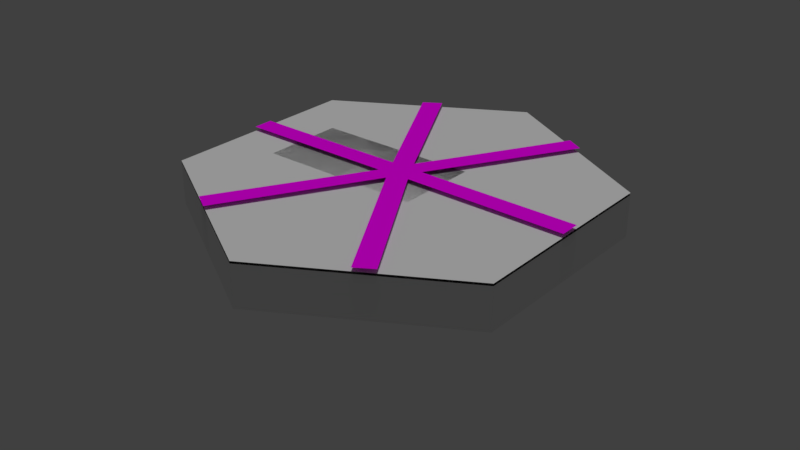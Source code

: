 # Source: roadsAll.blend  (saved by Blender 2.78.0; exported with 4.5.12 LTS)
import bpy
from mathutils import Matrix  # noqa: F401  (used for matrix-valued properties, if any)

bpy.ops.wm.read_factory_settings(use_empty=True)
scene = bpy.context.scene
scene.name = 'Scene'

# ---- collections
col_collection_1 = bpy.data.collections.new('Collection 1'); scene.collection.children.link(col_collection_1)

# ---- images (referenced by path relative to the original .blend; pixels are not part of the script)
import os
ASSET_DIR = os.environ.get("B2B_ASSET_DIR", "")  # directory of the original .blend (textures are referenced by path, not embedded)
HERE = os.path.dirname(os.path.abspath(__file__))  # packed textures are extracted next to this script under _unpacked/

def load_image(name, relpath, width, height, colorspace="sRGB"):
    """Load a texture the original file referenced (path relative to the .blend, or extracted next to this script)."""
    p = next((c for c in (os.path.join(HERE, relpath), os.path.join(ASSET_DIR, relpath)) if relpath and os.path.exists(c)), "")
    if p:
        img = bpy.data.images.load(p, check_existing=True)
        img.name = name
    else:  # same state as the original file: an image datablock whose file is absent (Cycles renders it pink)
        img = bpy.data.images.new(name, width, height)
        img.source = "FILE"
        img.filepath = "//" + (relpath or name)
    img.colorspace_settings.name = colorspace
    return img
img_sand_png = load_image('sand.png', 'sand.png', 1024, 1024, 'sRGB')

# ---- materials (node trees are filled in below, after node groups)
mat_material_003 = bpy.data.materials.new('Material.003')
mat_material_003.alpha_threshold = 0.0
mat_material_003.roughness = 0.5

# ---- material node trees
mat_material_003.use_nodes = True; mat_material_003.node_tree.nodes.clear()
_N = mat_material_003.node_tree.nodes; _L = mat_material_003.node_tree.links
n0 = _N.new('ShaderNodeOutputMaterial'); n0.name = 'Material Output'; n0.location = (300, 300)
n1 = _N.new('ShaderNodeTexImage'); n1.name = 'Image Texture'; n1.location = (-224, 370)
n1.width = 140
n1.image = img_sand_png
n2 = _N.new('ShaderNodeUVMap'); n2.name = 'UV Map'; n2.location = (-460, 327)
n3 = _N.new('ShaderNodeBsdfDiffuse'); n3.name = 'Diffuse BSDF'; n3.location = (10, 300)
_L.new(n3.outputs[0], n0.inputs[0])
_L.new(n1.outputs[0], n3.inputs[0])
_L.new(n2.outputs[0], n1.inputs[0])
n0.is_active_output = True

# ---- world
world_world = bpy.data.worlds.new('World'); scene.world = world_world
world_world.color = (0.05088, 0.05088, 0.05088)
world_world.use_sun_shadow = False
world_world.sun_shadow_jitter_overblur = 0.0
world_world.cycles.sampling_method = 'MANUAL'

# ---- lights
light_sun = bpy.data.lights.new('Sun', 'SUN')
light_sun.transmission_factor = 0.0
light_sun.angle = 0.1993
light_sun.energy = 1.0
light_sun.shadow_buffer_clip_start = 0.5
light_sun.shadow_soft_size = 0.1
light_sun.shadow_cascade_max_distance = 1000.0

# ---- meshes
me_cylinder = bpy.data.meshes.new('Cylinder')
me_cylinder.from_pydata([(-0.8497, -0.5217, -0.01275), (-8.742e-08, -1.0, 0.0), (0.866, -0.5, 0.0), (0.866, 0.5, 0.0), (0.0, 1.0, 0.0), (-0.866, 0.5, 0.0), (-0.8497, -0.5217, -0.01275), (-5.005, -7.648, -0.01275), (-8.742e-08, -1.0, 0.0), (-4.12, -8.177, -0.01275), (0.866, -0.5, 0.0), (9.059, -0.5345, -0.01275), (0.866, 0.5, 0.0), (9.059, 0.4971, -0.01275), (4.284, -8.105, -0.01944), (5.177, -7.588, 0.0001769), (4.02, 8.011, -0.01275), (0.0, 1.0, 0.0), (4.905, 7.482, -0.01275), (-4.682, 7.474, -0.01586), (-0.866, 0.5, 0.0), (-3.789, 7.99, 0.003761), (-8.95, -0.5217, -0.01275), (-8.95, 0.5099, -0.01275)], [], [(4, 5, 0, 1, 2, 3), (6, 7, 9, 8), (10, 11, 13, 12), (8, 14, 15, 10), (16, 17, 12, 18), (19, 20, 17, 21), (22, 6, 20, 23)])
me_cylinder.polygons.foreach_set('use_smooth', [0, 0, 0, 0, 0, 1, 0])
me_cylinder.polygons.foreach_set('material_index', [2, 2, 2, 2, 2, 2, 2])
_k = set([(4, 5), (17, 20), (17, 21), (19, 20), (19, 21)])
me_cylinder.attributes.new('sharp_edge', 'BOOLEAN', 'EDGE').data.foreach_set('value', [ (min(e.vertices), max(e.vertices)) in _k for e in me_cylinder.edges])
_uv = me_cylinder.uv_layers.new(name='UVMap')
_uv.uv.foreach_set('vector', [0.9999, 0.433, 0.75, 9.313e-05, 0.25, 9.304e-05, 9.304e-05, 0.433, 0.25, 0.866, 0.75, 0.866, 0.2777, 1.851, 0.2703, -1.734, 0.7223, -1.725, 0.7297, 1.859, 0.2616, 1.711, 0.3156, -1.588, 0.7384, -1.582, 0.6844, 1.716, 0.2235, 1.933, 0.3104, -1.79, 0.7765, -1.808, 0.6896, 1.914, 0.2581, 2.223, 0.1815, -2.08, 0.7419, -2.092, 0.8185, 2.21, 0.2436, 1.836, 0.2928, -1.696, 0.7564, -1.706, 0.7072, 1.827, 0.2596, 2.168, 0.1746, -1.496, 0.6497, -1.507, 0.7348, 2.157])
me_cylinder.materials.append(None)
me_cylinder.materials.append(None)
me_cylinder.materials.append(mat_material_003)
me_cylinder.use_remesh_preserve_volume = False
me_cylinder.use_remesh_preserve_attributes = False
me_cylinder.use_mirror_vertex_groups = False
me_cylinder.update()
me_cylinder.normals_split_custom_set([tuple(v) for v in zip(*[iter([-0.003685, -0.002127, 1.0, -0.003685, -0.002127, 1.0, -0.003685, -0.002127, 1.0, -0.003685, -0.002127, 1.0, -0.003685, -0.002127, 1.0, -0.003685, -0.002127, 1.0, -0.005887, 0.002515, 1.0, -0.005887, 0.002515, 1.0, -0.005887, 0.002515, 1.0, -0.005887, 0.002515, 1.0, 0.001556, -8.952e-10, 1.0, 0.001556, -8.952e-10, 1.0, 0.001556, -8.952e-10, 1.0, 0.001556, -8.952e-10, 1.0, -0.007682, -0.006009, 1.0, -0.007682, -0.006009, 1.0, -0.007682, -0.006009, 1.0, -0.007682, -0.006009, 1.0, 0.0007999, 0.001362, 1.0, 0.0007999, 0.001362, 1.0, 0.0007999, 0.001362, 1.0, 0.0007999, 0.001362, 1.0, -0.008865, -0.003962, 1.0, -0.008865, -0.003962, 1.0, -0.008865, -0.003962, 1.0, -0.008865, -0.003962, 1.0, -0.0007916, -0.006216, 1.0, -0.0007916, -0.006216, 1.0, -0.0007916, -0.006216, 1.0, -0.0007916, -0.006216, 1.0])] * 3)])
me_cylinder_001 = bpy.data.meshes.new('Cylinder.001')
me_cylinder_001.from_pydata([(-3.921, 0.9605, -2.698), (0.3053, 0.9605, -5.258), (-4.025, 0.9605, -2.758), (4.532, 0.9605, -2.698), (0.3053, 0.9605, -5.138), (4.635, 0.9605, 2.242), (4.532, 0.9605, 2.182), (0.3053, 0.9605, 4.623), (-4.025, 0.9605, 2.242), (-3.921, 0.9605, 2.182), (0.3053, 0.9605, 4.742), (0.3053, 0.9605, -5.138), (-3.921, 0.9605, 2.182), (4.532, 0.9605, -2.698), (4.532, 0.9605, 2.182), (-3.921, 0.9605, -2.698), (0.3053, 0.9605, 4.623), (0.3053, 0.9081, -5.258), (4.635, -0.09188, -2.758), (0.3053, -0.09188, -5.258), (4.635, 0.9081, -2.758), (4.635, -0.09189, 2.242), (4.635, 0.9081, 2.242), (0.3053, -0.09189, 4.742), (0.3053, 0.9081, 4.742), (-4.025, -0.09189, 2.242), (-4.025, 0.9081, 2.242), (-4.025, -0.09188, -2.758), (-4.025, 0.9081, -2.758), (4.635, 0.9605, -2.758), (-0.7226, 0.9605, 0.6244), (1.277, 0.9605, 0.6244), (-0.7226, 0.9605, -1.376), (1.277, 0.9605, -1.376), (-2.733, 0.9605, 0.6217), (-0.7334, 0.9605, 0.6217), (-2.733, 0.9605, -1.378), (-0.7334, 0.9605, -1.378)], [], [(0, 1, 2), (3, 1, 4), (5, 3, 6), (7, 5, 6), (0, 8, 9), (9, 10, 7), (11, 12, 13), (14, 13, 12), (11, 15, 12), (12, 16, 14), (17, 18, 19), (20, 21, 18), (22, 23, 21), (24, 25, 23), (26, 27, 25), (28, 19, 27), (21, 23, 27), (17, 20, 18), (20, 22, 21), (22, 24, 23), (24, 26, 25), (26, 28, 27), (28, 17, 19), (27, 19, 18), (18, 21, 27), (23, 25, 27), (0, 4, 1), (3, 29, 1), (5, 29, 3), (7, 10, 5), (0, 2, 8), (9, 8, 10), (30, 31, 33, 32), (34, 35, 37, 36)])
me_cylinder_001.polygons.foreach_set('use_smooth', [1, 1, 1, 1, 1, 1, 1, 1, 1, 1, 1, 1, 1, 1, 1, 1, 1, 1, 1, 1, 1, 1, 1, 1, 1, 1, 1, 1, 1, 1, 1, 1, 0, 0])
_k = set([(0, 4), (0, 9), (1, 2), (1, 29), (2, 8), (3, 4), (3, 6), (5, 10), (5, 29), (6, 7), (7, 9), (8, 10), (11, 13), (11, 15), (12, 15), (12, 16), (13, 14), (14, 16), (17, 19), (17, 20), (17, 28), (18, 19), (18, 20), (18, 21), (19, 27), (20, 22), (21, 22), (21, 23), (22, 24), (23, 24), (23, 25), (24, 26), (25, 26), (25, 27), (26, 28), (27, 28)])
me_cylinder_001.attributes.new('sharp_edge', 'BOOLEAN', 'EDGE').data.foreach_set('value', [ (min(e.vertices), max(e.vertices)) in _k for e in me_cylinder_001.edges])
_uv = me_cylinder_001.uv_layers.new(name='UVMap')
_uv.uv.foreach_set('vector', [0.5423, 0.1186, 0.543, 0.3556, 0.5515, 0.1615, 0.5365, 0.6876, 0.543, 0.3556, 0.5331, 0.1051, 0.5343, 0.847, 0.5365, 0.6876, 0.5353, 0.8742, 0.5119, 0.8011, 0.5343, 0.847, 0.5353, 0.8742, 0.5423, 0.1186, 0.5319, 0.3653, 0.5219, 0.4705, 0.5219, 0.4705, 0.5258, 0.3852, 0.5119, 0.8011, 0.8004, 0.75, 0.7939, 0.7437, 0.791, 0.7594, 0.7986, 0.7501, 0.791, 0.7594, 0.7939, 0.7437, 0.8004, 0.75, 0.7986, 0.7343, 0.7939, 0.7437, 0.8031, 0.75, 0.7969, 0.7437, 0.7937, 0.7438, 0.1312, 0.6969, 0.1226, 0.7083, 0.1445, 0.7079, 0.1281, 0.7062, 0.1312, 0.7156, 0.1226, 0.7083, 0.1347, 0.702, 0.1383, 0.7102, 0.1352, 0.7133, 0.1312, 0.6969, 0.131, 0.7014, 0.1308, 0.7087, 0.1219, 0.7125, 0.1312, 0.7094, 0.131, 0.7014, 0.1219, 0.7094, 0.1445, 0.7079, 0.1312, 0.7094, 0.1312, 0.7156, 0.1308, 0.7087, 0.1312, 0.7094, 0.1312, 0.6969, 0.1281, 0.7062, 0.1226, 0.7083, 0.1281, 0.7062, 0.1298, 0.7134, 0.1312, 0.7156, 0.1298, 0.7134, 0.1312, 0.6969, 0.1308, 0.7087, 0.1312, 0.6969, 0.1219, 0.7125, 0.131, 0.7014, 0.1219, 0.7125, 0.1219, 0.7094, 0.1312, 0.7094, 0.1219, 0.7094, 0.1312, 0.6969, 0.1445, 0.7079, 0.1312, 0.7094, 0.1445, 0.7079, 0.1226, 0.7083, 0.1226, 0.7083, 0.1312, 0.7156, 0.1312, 0.7094, 0.1308, 0.7087, 0.131, 0.7014, 0.1312, 0.7094, 0.5423, 0.1186, 0.5331, 0.1051, 0.543, 0.3556, 0.5365, 0.6876, 0.5433, 0.4148, 0.543, 0.3556, 0.5343, 0.847, 0.5433, 0.4148, 0.5365, 0.6876, 0.5119, 0.8011, 0.5258, 0.3852, 0.5343, 0.847, 0.5423, 0.1186, 0.5515, 0.1615, 0.5319, 0.3653, 0.5219, 0.4705, 0.5319, 0.3653, 0.5258, 0.3852, 0.0, 0.0, 0.0, 0.0, 0.0, 0.0, 0.0, 0.0, 0.0, 0.0, 0.0, 0.0, 0.0, 0.0, 0.0, 0.0])
me_cylinder_001.use_remesh_preserve_volume = False
me_cylinder_001.use_remesh_preserve_attributes = False
me_cylinder_001.use_mirror_vertex_groups = False
me_cylinder_001.update()
me_cylinder_001.normals_split_custom_set([tuple(v) for v in zip(*[iter([0.0, 1.0, -9.097e-07, 0.0, 1.0, -3.686e-08, 0.0, 1.0, -9.189e-07, 0.0, 1.0, -9.097e-07, 0.0, 1.0, -3.686e-08, 0.0, 1.0, 0.0, -1.077e-07, 1.0, 4.268e-07, 0.0, 1.0, -9.097e-07, -5.994e-08, 1.0, 5.296e-07, 1.437e-07, 1.0, -9.25e-06, -1.077e-07, 1.0, 4.268e-07, -5.994e-08, 1.0, 5.296e-07, 0.0, 1.0, -9.097e-07, 0.0, 1.0, 9.189e-07, 2.567e-08, 1.0, 8.625e-07, 2.567e-08, 1.0, 8.625e-07, 6.852e-08, 1.0, -9.189e-06, 1.437e-07, 1.0, -9.25e-06, 0.0, 1.0, 0.0, -1.102e-14, 1.0, 1.156e-07, 0.0, 1.0, 0.0, -1.102e-14, 1.0, 1.156e-07, 0.0, 1.0, 0.0, -1.102e-14, 1.0, 1.156e-07, 0.0, 1.0, 0.0, 0.0, 1.0, 0.0, -1.102e-14, 1.0, 1.156e-07, -1.102e-14, 1.0, 1.156e-07, -4.41e-14, 1.0, 4.624e-07, -1.102e-14, 1.0, 1.156e-07, 0.5, 0.0, -0.866, 0.5, 0.0, -0.866, 0.5, 0.0, -0.866, 1.0, 0.0, 0.0, 1.0, 0.0, 0.0, 1.0, 0.0, 0.0, 0.5, 0.0, 0.866, 0.5, 0.0, 0.866, 0.5, 0.0, 0.866, -0.5, 0.0, 0.866, -0.5, 0.0, 0.866, -0.5, 0.0, 0.866, -1.0, 0.0, 0.0, -1.0, 0.0, 0.0, -1.0, 0.0, 0.0, -0.5, 0.0, -0.866, -0.5, 0.0, -0.866, -0.5, 0.0, -0.866, -2.882e-08, -1.0, -1.48e-07, -1.441e-08, -1.0, -1.235e-07, 1.441e-08, -1.0, -1.256e-07, 0.5, 0.0, -0.866, 0.5, 0.0, -0.866, 0.5, 0.0, -0.866, 1.0, 0.0, 0.0, 1.0, 0.0, 0.0, 1.0, 0.0, 0.0, 0.5, 0.0, 0.866, 0.5, 0.0, 0.866, 0.5, 0.0, 0.866, -0.5, 0.0, 0.866, -0.5, 0.0, 0.866, -0.5, 0.0, 0.866, -1.0, 0.0, 0.0, -1.0, 0.0, 0.0, -1.0, 0.0, 0.0, -0.5, 0.0, -0.866, -0.5, 0.0, -0.866, -0.5, 0.0, -0.866, 1.441e-08, -1.0, -1.256e-07, 0.0, -1.0, -5.506e-09, 0.0, -1.0, -1.5e-07, 0.0, -1.0, -1.5e-07, -2.882e-08, -1.0, -1.48e-07, 1.441e-08, -1.0, -1.256e-07, -1.441e-08, -1.0, -1.235e-07, 1.153e-07, -1.0, -2.01e-07, 1.441e-08, -1.0, -1.256e-07, 0.0, 1.0, -9.097e-07, 0.0, 1.0, 0.0, 0.0, 1.0, -3.686e-08, 0.0, 1.0, -9.097e-07, 0.0, 1.0, -9.189e-07, 0.0, 1.0, -3.686e-08, -1.077e-07, 1.0, 4.268e-07, 0.0, 1.0, -9.189e-07, 0.0, 1.0, -9.097e-07, 1.437e-07, 1.0, -9.25e-06, 6.852e-08, 1.0, -9.189e-06, -1.077e-07, 1.0, 4.268e-07, 0.0, 1.0, -9.097e-07, 0.0, 1.0, -9.189e-07, 0.0, 1.0, 9.189e-07, 2.567e-08, 1.0, 8.625e-07, 0.0, 1.0, 9.189e-07, 6.852e-08, 1.0, -9.189e-06, 0.0, 1.0, -5.96e-08, 0.0, 1.0, -5.96e-08, 0.0, 1.0, -5.96e-08, 0.0, 1.0, -5.96e-08, 0.0, 1.0, -5.96e-08, 0.0, 1.0, -5.96e-08, 0.0, 1.0, -5.96e-08, 0.0, 1.0, -5.96e-08])] * 3)])

# ---- objects
ob_sun = bpy.data.objects.new('Sun', light_sun)
ob_cylinder = bpy.data.objects.new('Cylinder', me_cylinder)
ob_cylinder_001 = bpy.data.objects.new('Cylinder.001', me_cylinder_001)

# ---- transforms, parenting, visibility, modifiers, constraints
ob_sun.location = (0.9259, -0.4325, 3.356)
ob_sun.lineart.crease_threshold = 0.0
ob_cylinder.location = (0.2769, 0.3322, 1.063)
ob_cylinder.scale = (0.4829, 0.4829, 0.4829)
ob_cylinder.lineart.crease_threshold = 0.0
ob_cylinder_001.location = (0.0, 0.0, 0.0)
ob_cylinder_001.rotation_euler = (1.571, -0.0, 0.0)
ob_cylinder_001.hide_viewport = True
ob_cylinder_001.hide_select = True
ob_cylinder_001.lineart.crease_threshold = 0.0

# ---- collection membership
col_collection_1.objects.link(ob_sun)
col_collection_1.objects.link(ob_cylinder)
col_collection_1.objects.link(ob_cylinder_001)

# ---- scene / render settings (as saved in the file)
scene.frame_start = 1; scene.frame_end = 250; scene.frame_set(5)
scene.render.engine = 'CYCLES'
scene.render.resolution_percentage = 50
scene.render.dither_intensity = 0.0
scene.cycles.use_denoising = False
scene.cycles.samples = 128
scene.cycles.sampling_pattern = 'TABULATED_SOBOL'
scene.cycles.light_sampling_threshold = 0.0
scene.cycles.use_adaptive_sampling = False
scene.cycles.use_light_tree = False
scene.cycles.blur_glossy = 0.0
scene.cycles.sample_clamp_indirect = 0.0
scene.view_settings.view_transform = 'Standard'
bpy.context.view_layer.update()

# ---- added for rendering (the .blend has no active camera): camera
cam_auto = bpy.data.cameras.new('AutoCamera')
cam_auto.lens = 50.0
cam_auto.sensor_width = 36.0
cam_auto.clip_end = 1000.0
ob_auto_camera = bpy.data.objects.new('AutoCamera', cam_auto)
scene.collection.objects.link(ob_auto_camera)
ob_auto_camera.location = (14.5387, -16.7905, 11.1308)
ob_auto_camera.rotation_euler = (1.09748, -7.21219e-08, 0.694738)
scene.camera = ob_auto_camera
bpy.context.view_layer.update()

